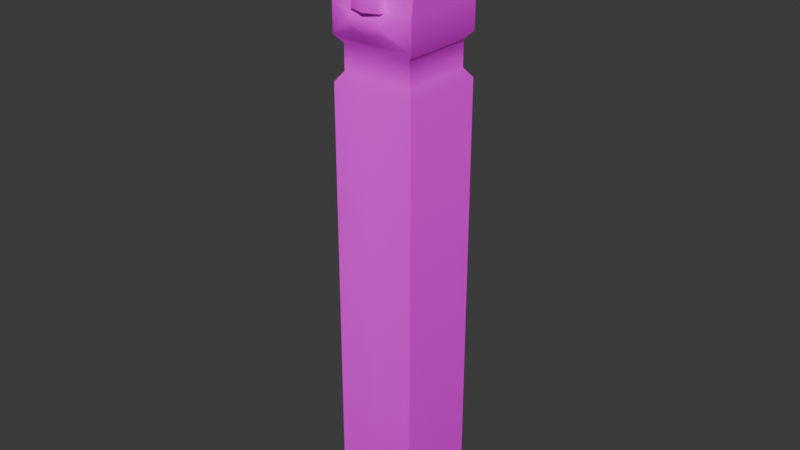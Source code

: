 # Source: character.blend  (saved by Blender 5.0.119; exported with 4.5.12 LTS)
import bpy
from mathutils import Matrix  # noqa: F401  (used for matrix-valued properties, if any)

bpy.ops.wm.read_factory_settings(use_empty=True)
scene = bpy.context.scene
scene.name = 'Scene'

# ---- collections
col_collection = bpy.data.collections.new('Collection'); scene.collection.children.link(col_collection)

# ---- images (referenced by path relative to the original .blend; pixels are not part of the script)
import os
ASSET_DIR = os.environ.get("B2B_ASSET_DIR", "")  # directory of the original .blend (textures are referenced by path, not embedded)
HERE = os.path.dirname(os.path.abspath(__file__))  # packed textures are extracted next to this script under _unpacked/

def load_image(name, relpath, width, height, colorspace="sRGB"):
    """Load a texture the original file referenced (path relative to the .blend, or extracted next to this script)."""
    p = next((c for c in (os.path.join(HERE, relpath), os.path.join(ASSET_DIR, relpath)) if relpath and os.path.exists(c)), "")
    if p:
        img = bpy.data.images.load(p, check_existing=True)
        img.name = name
    else:  # same state as the original file: an image datablock whose file is absent (Cycles renders it pink)
        img = bpy.data.images.new(name, width, height)
        img.source = "FILE"
        img.filepath = "//" + (relpath or name)
    img.colorspace_settings.name = colorspace
    return img
img_tex_character = load_image('tex_character', 'tex_character.png', 1024, 1024, 'sRGB')

# ---- materials (node trees are filled in below, after node groups)
mat_mat_character = bpy.data.materials.new('mat_character')

# ---- material node trees
mat_mat_character.use_nodes = True; mat_mat_character.node_tree.nodes.clear()
_N = mat_mat_character.node_tree.nodes; _L = mat_mat_character.node_tree.links
n0 = _N.new('ShaderNodeBsdfPrincipled'); n0.name = 'Principled BSDF'; n0.location = (-200, 100)
n1 = _N.new('ShaderNodeOutputMaterial'); n1.name = 'Material Output'; n1.location = (200, 100)
n2 = _N.new('ShaderNodeTexImage'); n2.name = 'Image Texture'; n2.location = (-490, 80)
n2.image = img_tex_character
_L.new(n0.outputs[0], n1.inputs[0])
_L.new(n2.outputs[0], n0.inputs[0])
n1.is_active_output = True

# ---- world
world_world = bpy.data.worlds.new('World'); scene.world = world_world
world_world.use_nodes = True; world_world.node_tree.nodes.clear()
_N = world_world.node_tree.nodes; _L = world_world.node_tree.links
n0 = _N.new('ShaderNodeOutputWorld'); n0.name = 'World Output'; n0.location = (200, 100)
n1 = _N.new('ShaderNodeBackground'); n1.name = 'Background'; n1.location = (-200, 100)
n1.inputs[0].default_value = (0.05088, 0.05088, 0.05088, 1.0)
_L.new(n1.outputs[0], n0.inputs[0])
n0.is_active_output = True
world_world.color = (0.05088, 0.05088, 0.05088)
world_world.sun_shadow_jitter_overblur = 0.0

# ---- meshes
me_cube_001 = bpy.data.meshes.new('Cube.001')
me_cube_001.from_pydata([(-0.125, -0.125, 0.0), (-0.125, -0.05148, 1.8), (-0.125, 0.125, 0.0), (-0.125, 0.125, 1.8), (0.0, -0.157, 1.515), (0.0, -0.1561, 1.573), (-0.03574, -0.1455, 1.57), (0.0, -0.1051, 1.631), (-0.1059, -0.1059, 1.408), (-0.1059, 0.1059, 1.408), (-0.125, 0.125, 1.644), (0.0, 0.125, 1.644), (-0.1059, 0.1059, 1.335), (-0.125, -0.1051, 1.644), (-0.03602, -0.125, 1.602), (-0.1059, -0.1059, 1.335), (-0.125, -0.125, 1.431), (-0.125, 0.125, 1.431), (0.0, -0.1249, 1.607), (-0.04596, -0.125, 1.517), (-0.125, 0.125, 1.308), (0.0, -0.1242, 1.514), (0.0, 0.125, 1.517), (-0.125, -0.125, 1.308), (-0.125, -0.125, 1.681), (-0.125, 0.125, 1.681), (-0.125, -0.125, 1.517), (-0.125, 0.125, 1.517), (0.0, 0.125, 0.0), (0.0, 0.125, 1.8), (0.0, -0.125, 0.0), (0.0, -0.05148, 1.8), (0.0, -0.1059, 1.408), (0.0, 0.1059, 1.408), (0.0, 0.1059, 1.335), (0.0, -0.1059, 1.335), (0.0, -0.125, 1.431), (0.0, 0.125, 1.431), (0.0, -0.125, 1.308), (0.0, 0.125, 1.308), (0.0, -0.125, 1.668), (0.0, 0.125, 1.681), (-0.04568, -0.1455, 1.517), (-0.05347, -0.1522, 1.488), (0.0, -0.1485, 1.483), (0.0, -0.1421, 1.502), (-0.04252, -0.1431, 1.506), (0.0, -0.1429, 1.457), (-0.03519, -0.142, 1.465), (-0.0917, -0.105, 1.644), (-0.01268, -0.1052, 1.632), (-0.06897, -0.1144, 1.656), (-0.03282, -0.1155, 1.653), (-0.03833, -0.1139, 1.62), (-0.06764, -0.1131, 1.625), (-0.07078, -0.1227, 1.641), (-0.03613, -0.1232, 1.637), (-0.06373, -0.122, 1.646), (-0.04176, -0.1218, 1.645), (-0.04541, -0.1229, 1.633), (-0.06237, -0.1215, 1.635)], [], [(24, 1, 3, 25), (21, 18, 5, 4), (40, 31, 1, 24), (29, 3, 1, 31), (35, 32, 8, 15), (16, 48, 43, 26), (13, 14, 18, 7, 50, 53, 54, 49), (15, 8, 9, 12), (23, 15, 12, 20), (26, 13, 10, 27), (19, 14, 13, 26), (38, 35, 15, 23), (32, 36, 16, 8), (14, 19, 42, 6), (19, 21, 4, 42), (8, 16, 17, 9), (30, 38, 23, 0), (0, 23, 20, 2), (18, 14, 6, 5), (16, 26, 27, 17), (44, 45, 46, 43), (13, 24, 25, 10), (10, 25, 41, 11), (17, 27, 22, 37), (2, 20, 39, 28), (9, 17, 37, 33), (13, 49, 51, 52, 50, 7, 40, 24), (27, 10, 11, 22), (20, 12, 34, 39), (12, 9, 33, 34), (4, 5, 6, 42), (2, 28, 30, 0), (25, 3, 29, 41), (47, 44, 43, 48), (36, 47, 48, 16), (46, 45, 21, 19), (26, 43, 46, 19), (50, 52, 58, 56), (52, 51, 57, 58), (54, 53, 59, 60), (51, 49, 55, 57), (49, 54, 60, 55), (53, 50, 56, 59), (55, 60, 59, 57), (57, 59, 56, 58)])
me_cube_001.polygons.foreach_set('use_smooth', [True] * 45)
_k = set([(49, 51), (49, 54), (50, 52), (50, 53), (51, 52), (53, 54)])
me_cube_001.attributes.new('sharp_edge', 'BOOLEAN', 'EDGE').data.foreach_set('value', [ (min(e.vertices), max(e.vertices)) in _k for e in me_cube_001.edges])
_uv = me_cube_001.uv_layers.new(name='UVMap')
_uv.uv.foreach_set('vector', [0.819, 0.3544, 0.7449, 0.4245, 0.6365, 0.4312, 0.6144, 0.3378, 0.9856, 0.1971, 0.9688, 0.2939, 0.9568, 0.2512, 0.9549, 0.2274, 0.947, 0.3875, 0.8092, 0.5754, 0.7449, 0.4245, 0.819, 0.3544, 0.5609, 0.5274, 0.6365, 0.4312, 0.7449, 0.4245, 0.8092, 0.5754, 0.4793, 0.9381, 0.4832, 0.8597, 0.5973, 0.8653, 0.5934, 0.9437, 0.835, 0.115, 0.9264, 0.1232, 0.9122, 0.1558, 0.8377, 0.1959, 0.8173, 0.3202, 0.9225, 0.286, 0.9688, 0.2939, 0.9622, 0.3348, 0.946, 0.3322, 0.916, 0.3098, 0.8806, 0.3085, 0.8511, 0.3246, 0.5934, 0.9437, 0.5973, 0.8653, 0.8254, 0.8767, 0.8216, 0.955, 0.2944, 0.9112, 0.2905, 0.9412, 0.1025, 0.9588, 0.09419, 0.927, 0.8377, 0.1959, 0.8173, 0.3202, 0.6103, 0.3058, 0.6077, 0.1899, 0.9215, 0.2021, 0.9225, 0.286, 0.8173, 0.3202, 0.8377, 0.1959, 0.4003, 0.9451, 0.3894, 0.9761, 0.2905, 0.9412, 0.2944, 0.9112, 0.9376, 0.03293, 0.9525, 0.06402, 0.835, 0.115, 0.8284, 0.08532, 0.9225, 0.286, 0.9215, 0.2021, 0.9381, 0.2203, 0.9348, 0.249, 0.9215, 0.2021, 0.9856, 0.1971, 0.9549, 0.2274, 0.9381, 0.2203, 0.8284, 0.08532, 0.835, 0.115, 0.6202, 0.1142, 0.6261, 0.07999, 0.332, 0.01858, 0.4003, 0.9451, 0.2944, 0.9112, 0.2587, 0.1218, 0.2587, 0.1218, 0.2944, 0.9112, 0.09419, 0.927, 0.1047, 0.145, 0.9688, 0.2939, 0.9225, 0.286, 0.9348, 0.249, 0.9568, 0.2512, 0.835, 0.115, 0.8377, 0.1959, 0.6077, 0.1899, 0.6202, 0.1142, 0.976, 0.1387, 0.9804, 0.1651, 0.9264, 0.1756, 0.9122, 0.1558, 0.8173, 0.3202, 0.819, 0.3544, 0.6144, 0.3378, 0.6103, 0.3058, 0.6103, 0.3058, 0.6144, 0.3378, 0.4791, 0.379, 0.4696, 0.3343, 0.6202, 0.1142, 0.6077, 0.1899, 0.4682, 0.1719, 0.4928, 0.06709, 0.1047, 0.145, 0.09419, 0.927, 0.0001137, 0.9718, 0.0001137, 0.0001137, 0.6261, 0.07999, 0.6202, 0.1142, 0.4928, 0.06709, 0.5062, 0.03293, 0.8173, 0.3202, 0.8511, 0.3246, 0.8719, 0.3436, 0.9127, 0.3541, 0.946, 0.3322, 0.9622, 0.3348, 0.947, 0.3875, 0.819, 0.3544, 0.6077, 0.1899, 0.6103, 0.3058, 0.4696, 0.3343, 0.4682, 0.1719, 0.09419, 0.927, 0.1025, 0.9588, 0.01303, 0.9999, 0.0001137, 0.9718, 0.8216, 0.955, 0.8254, 0.8767, 0.9395, 0.8823, 0.9356, 0.9607, 0.9549, 0.2274, 0.9568, 0.2512, 0.9348, 0.249, 0.9381, 0.2203, 0.1047, 0.145, 0.0001137, 0.0001137, 0.332, 0.01858, 0.2587, 0.1218, 0.6144, 0.3378, 0.6365, 0.4312, 0.5609, 0.5274, 0.4791, 0.379, 0.9669, 0.1025, 0.976, 0.1387, 0.9122, 0.1558, 0.9264, 0.1232, 0.9525, 0.06402, 0.9669, 0.1025, 0.9264, 0.1232, 0.835, 0.115, 0.9264, 0.1756, 0.9804, 0.1651, 0.9856, 0.1971, 0.9215, 0.2021, 0.8377, 0.1959, 0.9122, 0.1558, 0.9264, 0.1756, 0.9215, 0.2021, 0.9375, 0.7553, 0.778, 0.8532, 0.7354, 0.7859, 0.7726, 0.7523, 0.778, 0.8532, 0.5732, 0.819, 0.6242, 0.7612, 0.7354, 0.7859, 0.6199, 0.6311, 0.7968, 0.6452, 0.7314, 0.7205, 0.6431, 0.7077, 0.5732, 0.819, 0.4505, 0.7107, 0.5965, 0.7295, 0.6242, 0.7612, 0.4505, 0.7107, 0.6199, 0.6311, 0.6431, 0.7077, 0.5965, 0.7295, 0.7968, 0.6452, 0.9375, 0.7553, 0.7726, 0.7523, 0.7314, 0.7205, 0.5965, 0.7295, 0.6431, 0.7077, 0.7314, 0.7205, 0.6242, 0.7612, 0.6242, 0.7612, 0.7314, 0.7205, 0.7726, 0.7523, 0.7354, 0.7859])
me_cube_001.materials.append(mat_mat_character)
me_cube_001.update()

# ---- objects
ob_cube = bpy.data.objects.new('Cube', me_cube_001)

# ---- transforms, parenting, visibility, modifiers, constraints
ob_cube.location = (0.0, 0.0, 0.0)
_m = ob_cube.modifiers.new('EdgeSplit', 'EDGE_SPLIT')
_m.split_angle = 0.9547
_m = ob_cube.modifiers.new('Mirror', 'MIRROR')
_m.use_clip = True

# ---- collection membership
col_collection.objects.link(ob_cube)

# ---- scene / render settings (as saved in the file)
scene.frame_start = 1; scene.frame_end = 250; scene.frame_set(1)
scene.render.engine = 'BLENDER_EEVEE_NEXT'
scene.render.bake_bias = 0.0
scene.render.bake_samples = 0
scene.cycles.sampling_pattern = 'TABULATED_SOBOL'
scene.eevee.use_volume_custom_range = False
bpy.context.view_layer.update()

# ---- added for rendering (the .blend has no active camera and no usable light): camera, sun
cam_auto = bpy.data.cameras.new('AutoCamera')
cam_auto.lens = 50.0
cam_auto.sensor_width = 36.0
cam_auto.clip_end = 1000.0
ob_auto_camera = bpy.data.objects.new('AutoCamera', cam_auto)
scene.collection.objects.link(ob_auto_camera)
ob_auto_camera.location = (1.70151, -2.05781, 2.26121)
ob_auto_camera.rotation_euler = (1.09748, -7.21219e-08, 0.694738)
scene.camera = ob_auto_camera
light_auto_sun = bpy.data.lights.new('AutoSun', 'SUN')
light_auto_sun.energy = 3.0
light_auto_sun.angle = 0.0523599
ob_auto_sun = bpy.data.objects.new('AutoSun', light_auto_sun)
scene.collection.objects.link(ob_auto_sun)
ob_auto_sun.rotation_euler = (0.872665, 0.174533, 0.523599)
bpy.context.view_layer.update()
